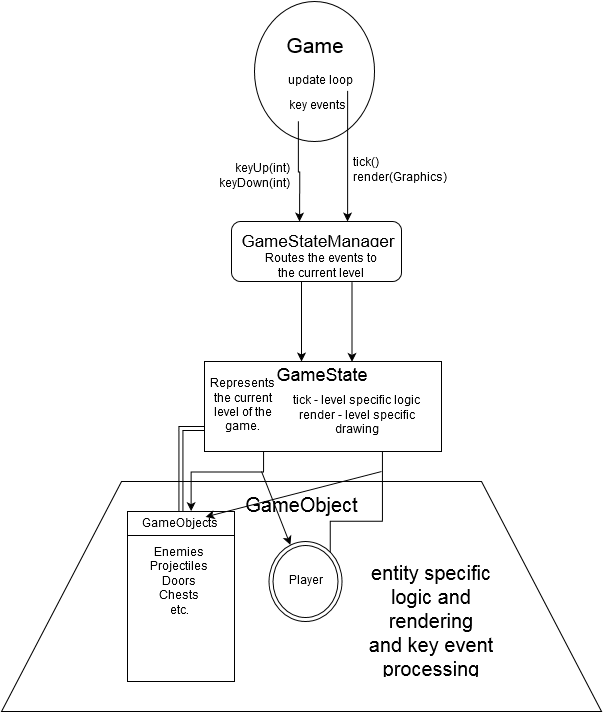

The diagram above was exported from draw.io. Its source (the exported page's mxGraphModel, read from the mxfile embedded in the PNG):
<mxGraphModel dx="1151" dy="1013" grid="1" gridSize="10" guides="1" tooltips="1" connect="1" arrows="1" fold="1" page="1" pageScale="1" pageWidth="826" pageHeight="1169" background="#ffffff" math="0">
  <root>
    <mxCell id="0" />
    <mxCell id="1" parent="0" />
    <mxCell id="32" value="" style="shape=trapezoid;whiteSpace=wrap;html=1;align=right;" vertex="1" parent="1">
      <mxGeometry x="100" y="540" width="600" height="230" as="geometry" />
    </mxCell>
    <mxCell id="2" value="" style="ellipse;whiteSpace=wrap;html=1;" vertex="1" parent="1">
      <mxGeometry x="353" y="60" width="120" height="140" as="geometry" />
    </mxCell>
    <mxCell id="3" value="&lt;font style=&quot;font-size: 21px&quot;&gt;Game&lt;/font&gt;" style="text;html=1;strokeColor=none;fillColor=none;align=center;verticalAlign=middle;whiteSpace=wrap;overflow=hidden;" vertex="1" parent="1">
      <mxGeometry x="380" y="90" width="67" height="30" as="geometry" />
    </mxCell>
    <mxCell id="10" style="edgeStyle=orthogonalEdgeStyle;rounded=0;html=1;exitX=0.25;exitY=1;jettySize=auto;orthogonalLoop=1;" edge="1" parent="1" source="5">
      <mxGeometry relative="1" as="geometry">
        <mxPoint x="398" y="280" as="targetPoint" />
      </mxGeometry>
    </mxCell>
    <mxCell id="5" value="key events&lt;br&gt;" style="text;html=1;strokeColor=none;fillColor=none;align=center;verticalAlign=middle;whiteSpace=wrap;overflow=hidden;" vertex="1" parent="1">
      <mxGeometry x="380" y="150" width="70" height="30" as="geometry" />
    </mxCell>
    <mxCell id="11" style="edgeStyle=orthogonalEdgeStyle;rounded=0;html=1;exitX=0.75;exitY=1;jettySize=auto;orthogonalLoop=1;" edge="1" parent="1" source="6">
      <mxGeometry relative="1" as="geometry">
        <mxPoint x="446" y="280" as="targetPoint" />
      </mxGeometry>
    </mxCell>
    <mxCell id="6" value="update loop&lt;br&gt;" style="text;html=1;strokeColor=none;fillColor=none;align=center;verticalAlign=middle;whiteSpace=wrap;overflow=hidden;" vertex="1" parent="1">
      <mxGeometry x="363" y="130" width="110" height="20" as="geometry" />
    </mxCell>
    <mxCell id="12" value="" style="rounded=1;whiteSpace=wrap;html=1;" vertex="1" parent="1">
      <mxGeometry x="330" y="280" width="170" height="60" as="geometry" />
    </mxCell>
    <mxCell id="14" value="&lt;font style=&quot;font-size: 17px&quot;&gt;GameStateManager&lt;/font&gt;" style="text;html=1;strokeColor=none;fillColor=none;align=center;verticalAlign=middle;whiteSpace=wrap;overflow=hidden;" vertex="1" parent="1">
      <mxGeometry x="333" y="290" width="167" height="20" as="geometry" />
    </mxCell>
    <mxCell id="16" value="" style="endArrow=classic;html=1;" edge="1" parent="1">
      <mxGeometry width="50" height="50" relative="1" as="geometry">
        <mxPoint x="400" y="340" as="sourcePoint" />
        <mxPoint x="400" y="420" as="targetPoint" />
      </mxGeometry>
    </mxCell>
    <mxCell id="28" style="edgeStyle=orthogonalEdgeStyle;rounded=0;html=1;exitX=0;exitY=0.75;entryX=0.5;entryY=0;jettySize=auto;orthogonalLoop=1;shape=link;" edge="1" parent="1" source="17" target="27">
      <mxGeometry relative="1" as="geometry" />
    </mxCell>
    <mxCell id="38" style="edgeStyle=orthogonalEdgeStyle;rounded=0;html=1;exitX=0.25;exitY=1;jettySize=auto;orthogonalLoop=1;" edge="1" parent="1" source="17">
      <mxGeometry relative="1" as="geometry">
        <mxPoint x="290" y="570" as="targetPoint" />
        <Array as="points">
          <mxPoint x="362" y="530" />
          <mxPoint x="290" y="530" />
        </Array>
      </mxGeometry>
    </mxCell>
    <mxCell id="44" style="edgeStyle=orthogonalEdgeStyle;rounded=0;html=1;exitX=0.75;exitY=1;entryX=1;entryY=0;jettySize=auto;orthogonalLoop=1;fontSize=20;" edge="1" parent="1" source="17" target="33">
      <mxGeometry relative="1" as="geometry">
        <Array as="points">
          <mxPoint x="481" y="580" />
          <mxPoint x="429" y="580" />
        </Array>
      </mxGeometry>
    </mxCell>
    <mxCell id="17" value="" style="whiteSpace=wrap;html=1;" vertex="1" parent="1">
      <mxGeometry x="303" y="420" width="237" height="90" as="geometry" />
    </mxCell>
    <mxCell id="20" style="edgeStyle=orthogonalEdgeStyle;rounded=0;html=1;exitX=0.75;exitY=1;entryX=0.62;entryY=0;entryPerimeter=0;jettySize=auto;orthogonalLoop=1;" edge="1" parent="1" source="18" target="17">
      <mxGeometry relative="1" as="geometry" />
    </mxCell>
    <mxCell id="18" value="Routes the events to the current level&lt;br&gt;" style="text;html=1;strokeColor=none;fillColor=none;align=center;verticalAlign=middle;whiteSpace=wrap;overflow=hidden;" vertex="1" parent="1">
      <mxGeometry x="360" y="310" width="120" height="30" as="geometry" />
    </mxCell>
    <mxCell id="19" value="&lt;font style=&quot;font-size: 18px&quot;&gt;GameState&lt;/font&gt;" style="text;html=1;strokeColor=none;fillColor=none;align=center;verticalAlign=middle;whiteSpace=wrap;overflow=hidden;" vertex="1" parent="1">
      <mxGeometry x="327" y="420" width="187" height="30" as="geometry" />
    </mxCell>
    <mxCell id="22" value="Represents the current level of the game.&lt;br&gt;" style="text;html=1;strokeColor=none;fillColor=none;align=center;verticalAlign=middle;whiteSpace=wrap;overflow=hidden;" vertex="1" parent="1">
      <mxGeometry x="303" y="435" width="77" height="60" as="geometry" />
    </mxCell>
    <mxCell id="23" value="tick - level specific logic&lt;br&gt;render - level specific drawing&lt;br&gt;" style="text;html=1;strokeColor=none;fillColor=none;align=center;verticalAlign=middle;whiteSpace=wrap;overflow=hidden;" vertex="1" parent="1">
      <mxGeometry x="382" y="450" width="148" height="50" as="geometry" />
    </mxCell>
    <mxCell id="25" value="keyUp(int)&lt;br&gt;keyDown(int)&lt;br&gt;" style="text;html=1;strokeColor=none;fillColor=none;align=right;verticalAlign=middle;whiteSpace=wrap;overflow=hidden;" vertex="1" parent="1">
      <mxGeometry x="308" y="210" width="82" height="50" as="geometry" />
    </mxCell>
    <mxCell id="26" value="tick()&lt;br&gt;render(Graphics)&lt;br&gt;" style="text;html=1;strokeColor=none;fillColor=none;align=left;verticalAlign=middle;whiteSpace=wrap;overflow=hidden;" vertex="1" parent="1">
      <mxGeometry x="450" y="210" width="110" height="40" as="geometry" />
    </mxCell>
    <mxCell id="27" value="" style="shape=internalStorage;whiteSpace=wrap;html=1;align=right;dx=0;dy=24;" vertex="1" parent="1">
      <mxGeometry x="226" y="570" width="107" height="170" as="geometry" />
    </mxCell>
    <mxCell id="29" value="GameObjects&lt;br&gt;&lt;br&gt;Enemies&lt;br&gt;Projectiles&lt;br&gt;Doors&lt;br&gt;Chests&lt;br&gt;etc.&lt;br&gt;&lt;br&gt;&lt;br&gt;&lt;br&gt;&lt;br&gt;" style="text;html=1;strokeColor=none;fillColor=none;align=center;verticalAlign=middle;whiteSpace=wrap;overflow=hidden;" vertex="1" parent="1">
      <mxGeometry x="226" y="575" width="104" height="155" as="geometry" />
    </mxCell>
    <mxCell id="33" value="" style="ellipse;shape=doubleEllipse;whiteSpace=wrap;html=1;align=right;" vertex="1" parent="1">
      <mxGeometry x="367" y="600" width="73" height="80" as="geometry" />
    </mxCell>
    <mxCell id="34" value="Player" style="text;html=1;strokeColor=none;fillColor=none;align=center;verticalAlign=middle;whiteSpace=wrap;overflow=hidden;" vertex="1" parent="1">
      <mxGeometry x="384" y="630" width="40" height="20" as="geometry" />
    </mxCell>
    <mxCell id="36" value="GameObject" style="text;html=1;strokeColor=none;fillColor=none;align=center;verticalAlign=middle;whiteSpace=wrap;overflow=hidden;fontSize=20;" vertex="1" parent="1">
      <mxGeometry x="340" y="550" width="120" height="30" as="geometry" />
    </mxCell>
    <mxCell id="39" value="entity specific logic and rendering&lt;br&gt;and key event processing&lt;br&gt;" style="text;html=1;strokeColor=none;fillColor=none;align=center;verticalAlign=middle;whiteSpace=wrap;overflow=hidden;fontSize=20;" vertex="1" parent="1">
      <mxGeometry x="460" y="620" width="140" height="120" as="geometry" />
    </mxCell>
    <mxCell id="43" value="" style="endArrow=classic;html=1;fontSize=20;" edge="1" parent="1" target="33">
      <mxGeometry width="50" height="50" relative="1" as="geometry">
        <mxPoint x="360" y="530" as="sourcePoint" />
        <mxPoint x="240" y="390" as="targetPoint" />
      </mxGeometry>
    </mxCell>
    <mxCell id="45" value="" style="endArrow=classic;html=1;fontSize=20;entryX=0.75;entryY=0;" edge="1" parent="1" target="29">
      <mxGeometry width="50" height="50" relative="1" as="geometry">
        <mxPoint x="480" y="530" as="sourcePoint" />
        <mxPoint x="240" y="390" as="targetPoint" />
      </mxGeometry>
    </mxCell>
  </root>
</mxGraphModel>